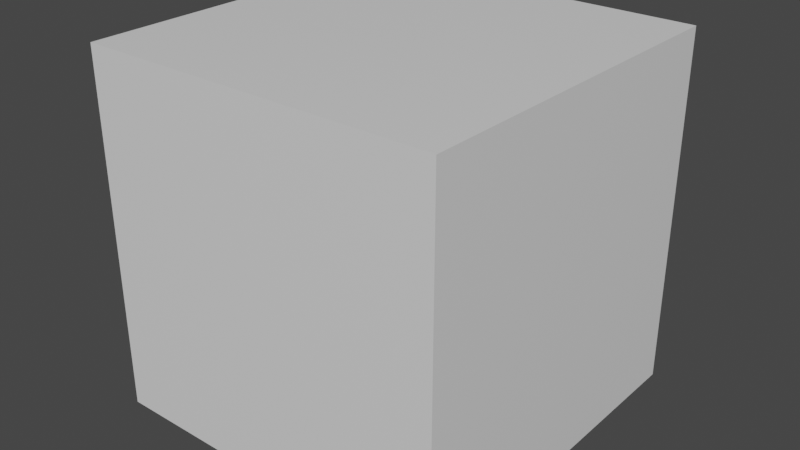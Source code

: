 # Source: onecube_offsetxz.blend  (saved by Blender 2.93.20; exported with 4.5.12 LTS)
import bpy
from mathutils import Matrix  # noqa: F401  (used for matrix-valued properties, if any)

bpy.ops.wm.read_factory_settings(use_empty=True)
scene = bpy.context.scene
scene.name = 'Scene'

# ---- collections
col_collection = bpy.data.collections.new('Collection'); scene.collection.children.link(col_collection)

# ---- materials (node trees are filled in below, after node groups)
mat_material_001 = bpy.data.materials.new('Material.001')
mat_material_001.alpha_threshold = 0.0
mat_material_001.use_transparent_shadow = False
mat_material_001.line_color = (0.0, 0.0, 0.0, 1.0)

# ---- material node trees
mat_material_001.use_nodes = True; mat_material_001.node_tree.nodes.clear()
_N = mat_material_001.node_tree.nodes; _L = mat_material_001.node_tree.links
n0 = _N.new('ShaderNodeOutputMaterial'); n0.name = 'Material Output'; n0.location = (300, 300)
n1 = _N.new('ShaderNodeBsdfPrincipled'); n1.name = 'Principled BSDF'; n1.location = (10, 300)
n1.distribution = 'GGX'
n1.subsurface_method = 'BURLEY'
n1.inputs[2].default_value = 0.4
n1.inputs[3].default_value = 1.45
n1.inputs[27].default_value = (0.0, 0.0, 0.0, 1.0)
n1.inputs[28].default_value = 1.0
_L.new(n1.outputs[0], n0.inputs[0])
n0.is_active_output = True

# ---- world
world_world = bpy.data.worlds.new('World'); scene.world = world_world
world_world.use_nodes = True; world_world.node_tree.nodes.clear()
_N = world_world.node_tree.nodes; _L = world_world.node_tree.links
n0 = _N.new('ShaderNodeOutputWorld'); n0.name = 'World Output'; n0.location = (300, 300)
n1 = _N.new('ShaderNodeBackground'); n1.name = 'Background'; n1.location = (10, 300)
n1.inputs[0].default_value = (0.05088, 0.05088, 0.05088, 1.0)
_L.new(n1.outputs[0], n0.inputs[0])
n0.is_active_output = True
world_world.color = (0.05088, 0.05088, 0.05088)
world_world.use_sun_shadow = False
world_world.sun_shadow_jitter_overblur = 0.0

# ---- meshes
me_cube_001 = bpy.data.meshes.new('Cube.001')
me_cube_001.from_pydata([(1.0, 1.0, 1.0), (1.0, 1.0, -1.0), (1.0, -1.0, 1.0), (1.0, -1.0, -1.0), (-1.0, 1.0, 1.0), (-1.0, 1.0, -1.0), (-1.0, -1.0, 1.0), (-1.0, -1.0, -1.0)], [], [(0, 4, 6, 2), (3, 2, 6, 7), (7, 6, 4, 5), (5, 1, 3, 7), (1, 0, 2, 3), (5, 4, 0, 1)])
_uv = me_cube_001.uv_layers.new(name='UVMap')
_uv.uv.foreach_set('vector', [0.625, 0.5, 0.875, 0.5, 0.875, 0.75, 0.625, 0.75, 0.375, 0.75, 0.625, 0.75, 0.625, 1.0, 0.375, 1.0, 0.375, 0.0, 0.625, 0.0, 0.625, 0.25, 0.375, 0.25, 0.125, 0.5, 0.375, 0.5, 0.375, 0.75, 0.125, 0.75, 0.375, 0.5, 0.625, 0.5, 0.625, 0.75, 0.375, 0.75, 0.375, 0.25, 0.625, 0.25, 0.625, 0.5, 0.375, 0.5])
me_cube_001.materials.append(mat_material_001)
me_cube_001.use_remesh_preserve_volume = False
me_cube_001.use_remesh_preserve_attributes = False
me_cube_001.use_mirror_vertex_groups = False
me_cube_001.update()

# ---- objects
ob_cube_001 = bpy.data.objects.new('Cube.001', me_cube_001)

# ---- transforms, parenting, visibility, modifiers, constraints
ob_cube_001.location = (1.0, 1.0, 0.0)
ob_cube_001.scale = (0.5, 0.5, 0.5)
ob_cube_001.lock_rotations_4d = False
ob_cube_001.empty_display_type = 'ARROWS'
ob_cube_001.lineart.crease_threshold = 0.0

# ---- collection membership
col_collection.objects.link(ob_cube_001)

# ---- scene / render settings (as saved in the file)
scene.frame_start = 1; scene.frame_end = 250; scene.frame_set(1)
scene.render.engine = 'BLENDER_EEVEE_NEXT'
scene.cycles.use_denoising = False
scene.cycles.samples = 128
scene.cycles.sampling_pattern = 'TABULATED_SOBOL'
scene.cycles.use_adaptive_sampling = False
scene.cycles.use_light_tree = False
scene.view_settings.view_transform = 'Filmic'
bpy.context.view_layer.update()

# ---- added for rendering (the .blend has no active camera and no usable light): camera, sun
cam_auto = bpy.data.cameras.new('AutoCamera')
cam_auto.lens = 50.0
cam_auto.sensor_width = 36.0
cam_auto.clip_end = 1000.0
ob_auto_camera = bpy.data.objects.new('AutoCamera', cam_auto)
scene.collection.objects.link(ob_auto_camera)
ob_auto_camera.location = (2.60254, -0.923043, 1.28203)
ob_auto_camera.rotation_euler = (1.09748, -7.21219e-08, 0.694738)
scene.camera = ob_auto_camera
light_auto_sun = bpy.data.lights.new('AutoSun', 'SUN')
light_auto_sun.energy = 3.0
light_auto_sun.angle = 0.0523599
ob_auto_sun = bpy.data.objects.new('AutoSun', light_auto_sun)
scene.collection.objects.link(ob_auto_sun)
ob_auto_sun.rotation_euler = (0.872665, 0.174533, 0.523599)
bpy.context.view_layer.update()
